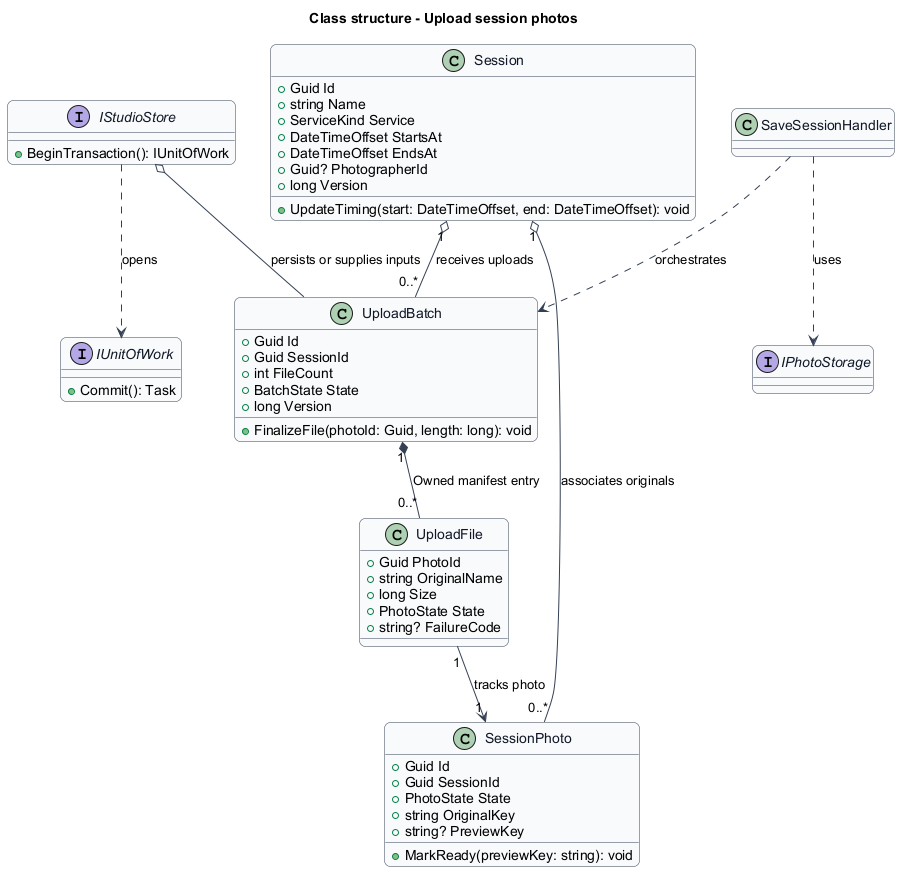

The diagram above was rendered by PlantUML. Its source (embedded in the PNG):
@startuml
skinparam backgroundColor #FFFFFF
skinparam shadowing false
skinparam roundcorner 12
skinparam defaultFontName Arial
skinparam ArrowColor #344054
skinparam rectangle {
  BorderColor #344054
  FontColor #101828
}
skinparam package {
  BorderColor #667085
  FontColor #101828
  BackgroundColor #F9FAFB
}
title Class structure - Upload session photos
skinparam class {
 BorderColor #344054
 FontColor #101828
 BackgroundColor #F9FAFB
}
class UploadBatch {
 +Guid Id
 +Guid SessionId
 +int FileCount
 +BatchState State
 +long Version
 +FinalizeFile(photoId: Guid, length: long): void
}
class UploadFile {
 +Guid PhotoId
 +string OriginalName
 +long Size
 +PhotoState State
 +string? FailureCode
}
UploadBatch "1" *-- "0..*" UploadFile : Owned manifest entry
interface IStudioStore {
 +BeginTransaction(): IUnitOfWork
}
interface IUnitOfWork {
 +Commit(): Task
}
IStudioStore ..> IUnitOfWork : opens
IStudioStore o-- UploadBatch : persists or supplies inputs
interface IPhotoStorage
class SaveSessionHandler
SaveSessionHandler ..> IPhotoStorage : uses
SaveSessionHandler ..> UploadBatch : orchestrates
class Session {
 +Guid Id
 +string Name
 +ServiceKind Service
 +DateTimeOffset StartsAt
 +DateTimeOffset EndsAt
 +Guid? PhotographerId
 +long Version
 +UpdateTiming(start: DateTimeOffset, end: DateTimeOffset): void
}
class SessionPhoto {
 +Guid Id
 +Guid SessionId
 +PhotoState State
 +string OriginalKey
 +string? PreviewKey
 +MarkReady(previewKey: string): void
}
Session "1" o-- "0..*" UploadBatch : receives uploads
UploadFile "1" --> "1" SessionPhoto : tracks photo
Session "1" o-- "0..*" SessionPhoto : associates originals
@enduml